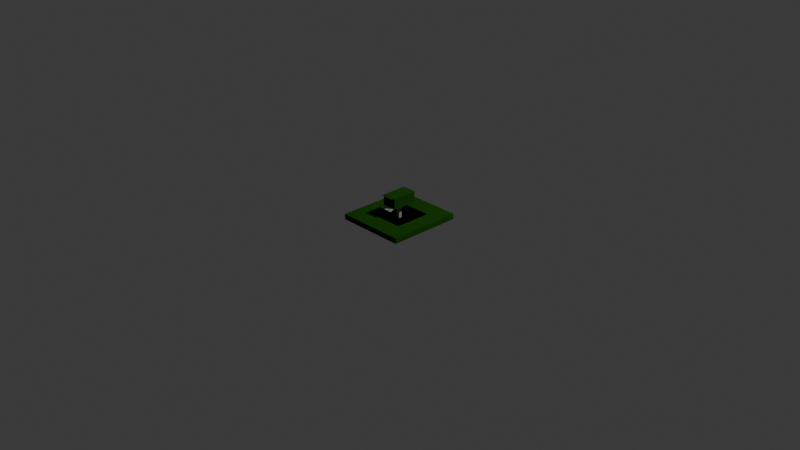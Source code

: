 # Source: missile_launcher_1.blend  (saved by Blender 5.0.119; exported with 4.5.12 LTS)
import bpy
from mathutils import Matrix  # noqa: F401  (used for matrix-valued properties, if any)

bpy.ops.wm.read_factory_settings(use_empty=True)
scene = bpy.context.scene
scene.name = 'Scene'

# ---- collections
col_collection = bpy.data.collections.new('Collection'); scene.collection.children.link(col_collection)
col_collection_1 = bpy.data.collections.new('Collection')  # instanced only; not linked into the scene

# ---- materials (node trees are filled in below, after node groups)
mat_primary = bpy.data.materials.new('primary')
mat_primary.alpha_threshold = 0.0
mat_primary.use_backface_culling_lightprobe_volume = False
mat_primary.roughness = 0.5
mat_primary.line_color = (0.0, 0.0, 0.0, 1.0)
mat_secondary = bpy.data.materials.new('secondary')
mat_secondary.use_backface_culling_lightprobe_volume = False
mat_inner = bpy.data.materials.new('inner')
mat_inner.use_backface_culling_lightprobe_volume = False

# ---- material node trees
mat_primary.use_nodes = True; mat_primary.node_tree.nodes.clear()
_N = mat_primary.node_tree.nodes; _L = mat_primary.node_tree.links
n0 = _N.new('ShaderNodeOutputMaterial'); n0.name = 'Material Output'; n0.location = (200, 100)
n1 = _N.new('ShaderNodeBsdfPrincipled'); n1.name = 'Principled BSDF'; n1.location = (-200, 100)
n1.inputs[0].default_value = (0.01444, 0.08022, 0.005182, 1.0)
n1.inputs[2].default_value = 1.0
n1.inputs[3].default_value = 1.0
n1.inputs[7].default_value = 1.0
_L.new(n1.outputs[0], n0.inputs[0])
n0.is_active_output = True
mat_secondary.use_nodes = True; mat_secondary.node_tree.nodes.clear()
_N = mat_secondary.node_tree.nodes; _L = mat_secondary.node_tree.links
n0 = _N.new('ShaderNodeBsdfPrincipled'); n0.name = 'Principled BSDF'; n0.location = (-200, 100)
n0.inputs[0].default_value = (0.3515, 0.4342, 0.3515, 1.0)
n0.inputs[2].default_value = 1.0
n0.inputs[3].default_value = 1.0
n0.inputs[7].default_value = 1.0
n1 = _N.new('ShaderNodeOutputMaterial'); n1.name = 'Material-Ausgabe'; n1.location = (200, 100)
_L.new(n0.outputs[0], n1.inputs[0])
n1.is_active_output = True
mat_inner.use_nodes = True; mat_inner.node_tree.nodes.clear()
_N = mat_inner.node_tree.nodes; _L = mat_inner.node_tree.links
n0 = _N.new('ShaderNodeBsdfPrincipled'); n0.name = 'Principled BSDF'; n0.location = (-200, 100)
n0.inputs[0].default_value = (0.0, 0.0, 0.0, 1.0)
n0.inputs[2].default_value = 1.0
n0.inputs[3].default_value = 1.0
n0.inputs[7].default_value = 1.0
n1 = _N.new('ShaderNodeOutputMaterial'); n1.name = 'Material-Ausgabe'; n1.location = (200, 100)
_L.new(n0.outputs[0], n1.inputs[0])
n1.is_active_output = True

# ---- world
world_world = bpy.data.worlds.new('World'); scene.world = world_world
world_world.use_nodes = True; world_world.node_tree.nodes.clear()
_N = world_world.node_tree.nodes; _L = world_world.node_tree.links
n0 = _N.new('ShaderNodeOutputWorld'); n0.name = 'World Output'; n0.location = (200, 100)
n1 = _N.new('ShaderNodeBackground'); n1.name = 'Background'; n1.location = (-200, 100)
n1.inputs[0].default_value = (0.05088, 0.05088, 0.05088, 1.0)
_L.new(n1.outputs[0], n0.inputs[0])
n0.is_active_output = True
world_world.color = (0.05088, 0.05088, 0.05088)
world_world.sun_shadow_jitter_overblur = 0.0

# ---- cameras
cam_camera = bpy.data.cameras.new('Camera')
cam_camera.clip_end = 100.0
cam_camera.ortho_scale = 7.314

# ---- lights
light_light = bpy.data.lights.new('Light', 'POINT')
light_light.energy = 1000.0
light_light.shadow_soft_size = 0.1

# ---- meshes
me_cube = bpy.data.meshes.new('Cube')
me_cube.from_pydata([(-0.07709, -0.1375, 0.06), (-0.07709, -0.1375, -0.06), (0.0782, -0.1375, 0.06), (0.0782, -0.1375, -0.06), (-0.06509, -0.1375, -0.048), (0.0662, -0.1375, -0.048), (-0.06509, -0.1375, 0.048), (0.0662, -0.1375, 0.048), (0.03, -0.1375, 0.048), (-0.03, -0.1375, 0.048), (-0.018, -0.1375, 0.048), (0.018, -0.1375, 0.048), (0.018, -0.1375, -0.048), (-0.018, -0.1375, -0.048), (0.03, -0.1375, -0.048), (-0.03, -0.1375, -0.048), (-0.066, -0.1375, 0.048), (0.018, -0.1375, -0.006), (-0.018, -0.1375, -0.006), (0.03, -0.1375, -0.006), (-0.03, -0.1375, -0.006), (0.018, -0.1375, 0.006), (-0.018, -0.1375, 0.006), (0.03, -0.1375, 0.006), (-0.03, -0.1375, 0.006), (-0.06509, -0.1375, 0.006), (0.0661, -0.1375, 0.006), (0.06615, -0.1375, -0.006), (-0.06509, -0.1375, -0.006), (-0.07709, 0.1375, 0.06), (-0.07709, 0.1375, -0.06), (0.0782, 0.1375, 0.06), (0.0782, 0.1375, -0.06), (-0.06509, 0.1375, -0.048), (0.0662, 0.1375, -0.048), (-0.06509, 0.1375, 0.048), (0.0662, 0.1375, 0.048), (0.03, 0.1375, 0.048), (-0.03, 0.1375, 0.048), (-0.018, 0.1375, 0.048), (0.018, 0.1375, 0.048), (0.018, 0.1375, -0.048), (-0.018, 0.1375, -0.048), (0.03, 0.1375, -0.048), (-0.03, 0.1375, -0.048), (-0.066, 0.1375, 0.048), (0.018, 0.1375, -0.006), (-0.018, 0.1375, -0.006), (0.03, 0.1375, -0.006), (-0.03, 0.1375, -0.006), (0.018, 0.1375, 0.006), (-0.018, 0.1375, 0.006), (0.03, 0.1375, 0.006), (-0.03, 0.1375, 0.006), (-0.06509, 0.1375, 0.006), (0.0661, 0.1375, 0.006), (0.06615, 0.1375, -0.006), (-0.06509, 0.1375, -0.006)], [(16, 45)], [(5, 3, 2, 7, 27, 26), (18, 13, 15, 20), (1, 3, 5, 12, 14, 4), (19, 14, 12, 17), (23, 19, 17, 21), (22, 18, 20, 24), (10, 22, 24, 9), (8, 23, 21, 11), (4, 28, 25, 6, 0, 1), (19, 23, 26, 27), (17, 18, 22, 21), (24, 20, 28, 25), (2, 0, 6, 8, 11, 10, 9, 7), (29, 31, 36, 37, 40, 39, 38, 35, 45), (30, 32, 34, 43, 41, 42, 44, 33), (36, 31, 32, 34), (35, 33, 30, 29, 45), (51, 47, 49, 53), (50, 46, 48, 52), (24, 53, 49, 20), (16, 35, 38, 9), (24, 53, 38, 9), (22, 10, 39, 51), (39, 51, 53, 38), (23, 8, 37, 52), (21, 50, 40, 11), (34, 56, 27, 5), (43, 48, 46, 41), (19, 48, 43, 14), (46, 17, 12, 41), (15, 42, 47, 20), (28, 4, 33, 57), (47, 18, 13, 42), (27, 56, 48, 19), (26, 23, 52, 55), (52, 48, 56, 55), (36, 7, 26, 55), (47, 42, 44, 49), (20, 49, 44, 15), (33, 4, 15, 44), (13, 42, 41, 12), (34, 5, 14, 43), (47, 51, 50, 46), (17, 46, 47, 18), (21, 22, 51, 50), (49, 53, 54, 57), (53, 24, 25, 54), (49, 20, 28, 57), (36, 37, 8, 7), (10, 11, 40, 39), (2, 31, 29, 0), (25, 54, 35, 6), (1, 0, 29, 30), (3, 32, 31, 2), (40, 37, 52, 50), (36, 55, 52, 37), (40, 50, 51, 39), (46, 41, 42, 47), (56, 34, 43, 48), (44, 49, 57, 33), (45, 38, 53, 54), (3, 1, 30, 32)])
me_cube.polygons.foreach_set('material_index', [0, 0, 0, 0, 0, 0, 0, 0, 0, 0, 0, 0, 0, 0, 0, 0, 0, 0, 0, 0, 2, 2, 2, 0, 2, 2, 2, 0, 2, 2, 0, 2, 2, 2, 2, 0, 2, 0, 2, 2, 2, 2, 0, 2, 2, 0, 2, 2, 2, 2, 0, 2, 0, 0, 0, 2, 2, 2, 2, 2, 2, 0])
_uv = me_cube.uv_layers.new(name='UVMap')
_uv.uv.foreach_set('vector', [0.375, 0.25, 0.375, 0.25, 0.0, 0.0, 0.0, 0.0, 0.2812, 0.1875, 0.1875, 0.125, 0.0, 0.0, 0.0, 0.0, 0.0, 0.0, 0.0, 0.0, 0.375, 0.5, 0.375, 0.25, 0.375, 0.25, 0.0, 0.0, 0.0, 0.0, 0.375, 0.5, 0.0, 0.0, 0.0, 0.0, 0.0, 0.0, 0.0, 0.0, 0.0, 0.0, 0.0, 0.0, 0.0, 0.0, 0.0, 0.0, 0.0, 0.0, 0.0, 0.0, 0.0, 0.0, 0.0, 0.0, 0.0, 0.0, 0.0, 0.0, 0.0, 0.0, 0.0, 0.0, 0.0, 0.0, 0.0, 0.0, 0.0, 0.0, 0.0, 0.0, 0.375, 0.5, 0.4375, 0.5, 0.5, 0.5, 0.625, 0.5, 0.625, 0.5, 0.375, 0.5, 0.0, 0.0, 0.0, 0.0, 0.1875, 0.125, 0.2812, 0.1875, 0.0, 0.0, 0.0, 0.0, 0.0, 0.0, 0.0, 0.0, 0.0, 0.0, 0.0, 0.0, 0.4375, 0.5, 0.5, 0.5, 0.0, 0.0, 0.625, 0.5, 0.625, 0.5, 0.0, 0.0, 0.0, 0.0, 0.0, 0.0, 0.0, 0.0, 0.0, 0.0, 0.0, 0.0, 0.0, 0.0, 0.0, 0.0, 0.0, 0.0, 0.0, 0.0, 0.0, 0.0, 0.0, 0.0, 0.0, 0.0, 0.0, 0.0, 0.0, 0.0, 0.0, 0.0, 0.0, 0.0, 0.0, 0.0, 0.0, 0.0, 0.0, 0.0, 0.0, 0.0, 0.0, 0.0, 0.0, 0.0, 0.0, 0.0, 0.0, 0.0, 0.0, 0.0, 0.0, 0.0, 0.0, 0.0, 0.0, 0.0, 0.0, 0.0, 0.0, 0.0, 0.0, 0.0, 0.0, 0.0, 0.0, 0.0, 0.0, 0.0, 0.0, 0.0, 0.0, 0.0, 0.0, 0.0, 0.0, 0.0, 0.0, 0.0, 0.0, 0.0, 0.0, 0.0, 0.0, 0.0, 0.0, 0.0, 0.0, 0.0, 0.0, 0.0, 0.0, 0.0, 0.0, 0.0, 0.0, 0.0, 0.0, 0.0, 0.0, 0.0, 0.0, 0.0, 0.0, 0.0, 0.0, 0.0, 0.0, 0.0, 0.0, 0.0, 0.0, 0.0, 0.0, 0.0, 0.0, 0.0, 0.0, 0.0, 0.0, 0.0, 0.0, 0.0, 0.0, 0.0, 0.0, 0.0, 0.0, 0.0, 0.0, 0.0, 0.0, 0.0, 0.0, 0.0, 0.0, 0.0, 0.0, 0.0, 0.0, 0.0, 0.0, 0.0, 0.0, 0.0, 0.0, 0.0, 0.0, 0.0, 0.0, 0.0, 0.0, 0.0, 0.0, 0.0, 0.0, 0.0, 0.0, 0.0, 0.0, 0.0, 0.0, 0.0, 0.0, 0.0, 0.0, 0.0, 0.0, 0.0, 0.0, 0.0, 0.0, 0.0, 0.4375, 0.5, 0.375, 0.5, 0.0, 0.0, 0.0, 0.0, 0.0, 0.0, 0.0, 0.0, 0.0, 0.0, 0.0, 0.0, 0.0, 0.0, 0.0, 0.0, 0.0, 0.0, 0.0, 0.0, 0.1875, 0.125, 0.0, 0.0, 0.0, 0.0, 0.0, 0.0, 0.0, 0.0, 0.0, 0.0, 0.0, 0.0, 0.0, 0.0, 0.0, 0.0, 0.0, 0.0, 0.1875, 0.125, 0.0, 0.0, 0.0, 0.0, 0.0, 0.0, 0.0, 0.0, 0.0, 0.0, 0.0, 0.0, 0.0, 0.0, 0.0, 0.0, 0.0, 0.0, 0.0, 0.0, 0.375, 0.5, 0.0, 0.0, 0.0, 0.0, 0.0, 0.0, 0.0, 0.0, 0.0, 0.0, 0.0, 0.0, 0.0, 0.0, 0.0, 0.0, 0.0, 0.0, 0.0, 0.0, 0.0, 0.0, 0.0, 0.0, 0.0, 0.0, 0.0, 0.0, 0.0, 0.0, 0.0, 0.0, 0.0, 0.0, 0.0, 0.0, 0.0, 0.0, 0.0, 0.0, 0.0, 0.0, 0.0, 0.0, 0.0, 0.0, 0.0, 0.0, 0.0, 0.0, 0.0, 0.0, 0.0, 0.0, 0.0, 0.0, 0.0, 0.0, 0.0, 0.0, 0.0, 0.0, 0.0, 0.0, 0.0, 0.0, 0.0, 0.0, 0.0, 0.0, 0.0, 0.0, 0.0, 0.0, 0.0, 0.0, 0.0, 0.0, 0.0, 0.0, 0.0, 0.0, 0.0, 0.0, 0.0, 0.0, 0.0, 0.0, 0.0, 0.0, 0.625, 0.5, 0.0, 0.0, 0.0, 0.0, 0.0, 0.0, 0.625, 0.5, 0.375, 0.5, 0.625, 0.5, 0.0, 0.0, 0.0, 0.0, 0.375, 0.25, 0.0, 0.0, 0.0, 0.0, 0.0, 0.0, 0.0, 0.0, 0.0, 0.0, 0.0, 0.0, 0.0, 0.0, 0.0, 0.0, 0.0, 0.0, 0.0, 0.0, 0.0, 0.0, 0.0, 0.0, 0.0, 0.0, 0.0, 0.0, 0.0, 0.0, 0.0, 0.0, 0.0, 0.0, 0.0, 0.0, 0.0, 0.0, 0.0, 0.0, 0.0, 0.0, 0.0, 0.0, 0.0, 0.0, 0.0, 0.0, 0.0, 0.0, 0.0, 0.0, 0.0, 0.0, 0.0, 0.0, 0.0, 0.0, 0.0, 0.0, 0.0, 0.0, 0.375, 0.25, 0.375, 0.5, 0.0, 0.0, 0.0, 0.0])
me_cube.materials.append(mat_primary)
me_cube.materials.append(mat_secondary)
me_cube.materials.append(mat_inner)
me_cube.use_mirror_vertex_groups = False
me_cube.update()
me_w_rfel = bpy.data.meshes.new('Würfel')
me_w_rfel.from_pydata([(-0.375, -0.4, -0.03), (-0.375, -0.4, 0.03), (-0.375, 0.4, -0.03), (-0.375, 0.4, 0.03), (0.375, -0.4, -0.03), (0.375, -0.4, 0.03), (0.375, 0.4, -0.03), (0.375, 0.4, 0.03), (0.2, 0.2, 0.03), (0.2, -0.2, 0.03), (-0.2, -0.2, 0.03), (-0.2, 0.2, 0.03), (-0.2, -0.2, -0.006), (-0.2, 0.2, -0.006), (0.2, -0.2, -0.006), (0.2, 0.2, -0.006)], [], [(10, 1, 3, 11), (2, 6, 7, 3), (0, 2, 3, 1), (1, 5, 4, 0), (10, 9, 5, 1), (4, 5, 7, 6), (0, 12, 13, 2), (2, 13, 15, 6), (13, 15, 14, 12), (8, 11, 3, 7), (8, 7, 5, 9), (12, 0, 4, 14), (6, 15, 14, 4), (15, 8, 9, 14), (14, 9, 10, 12), (15, 13, 11, 8), (11, 13, 12, 10)])
me_w_rfel.polygons.foreach_set('material_index', [0, 0, 0, 0, 0, 0, 1, 1, 1, 0, 0, 1, 1, 0, 0, 0, 0])
_uv = me_w_rfel.uv_layers.new(name='UV-Map')
_uv.uv.foreach_set('vector', [0.0, 0.0, 0.0, 0.0, 0.0, 0.0, 0.0, 0.0, 0.0, 0.0, 0.0, 0.0, 0.0, 0.0, 0.0, 0.0, 0.0, 0.0, 0.0, 0.0, 0.0, 0.0, 0.0, 0.0, 0.0, 0.0, 0.0, 0.0, 0.0, 0.0, 0.0, 0.0, 0.0, 0.0, 0.0, 0.0, 0.0, 0.0, 0.0, 0.0, 0.0, 0.0, 0.0, 0.0, 0.0, 0.0, 0.0, 0.0, 0.0, 0.0, 0.0, 0.0, 0.0, 0.0, 0.0, 0.0, 0.0, 0.0, 0.0, 0.0, 0.0, 0.0, 0.0, 0.0, 0.0, 0.0, 0.0, 0.0, 0.0, 0.0, 0.0, 0.0, 0.0, 0.0, 0.0, 0.0, 0.0, 0.0, 0.0, 0.0, 0.0, 0.0, 0.0, 0.0, 0.0, 0.0, 0.0, 0.0, 0.0, 0.0, 0.0, 0.0, 0.0, 0.0, 0.0, 0.0, 0.0, 0.0, 0.0, 0.0, 0.0, 0.0, 0.0, 0.0, 0.0, 0.0, 0.0, 0.0, 0.0, 0.0, 0.0, 0.0, 0.0, 0.0, 0.0, 0.0, 0.0, 0.0, 0.0, 0.0, 0.0, 0.0, 0.0, 0.0, 0.0, 0.0, 0.0, 0.0, 0.0, 0.0, 0.0, 0.0, 0.0, 0.0, 0.0, 0.0])
me_w_rfel.materials.append(mat_primary)
me_w_rfel.materials.append(mat_inner)
me_w_rfel.update()
me_w_rfel_001 = bpy.data.meshes.new('Würfel.001')
me_w_rfel_001.from_pydata([(0.018, 0.018, -0.07), (0.018, 0.018, 0.096), (0.018, -0.018, -0.07), (0.018, -0.018, 0.096), (-0.018, 0.018, -0.07), (-0.018, 0.018, 0.096), (-0.018, -0.018, -0.07), (-0.018, -0.018, 0.096)], [], [(0, 1, 3, 2), (2, 3, 7, 6), (6, 7, 5, 4), (4, 5, 1, 0), (2, 6, 4, 0), (7, 3, 1, 5)])
_uv = me_w_rfel_001.uv_layers.new(name='UV-Map')
_uv.uv.foreach_set('vector', [0.375, 0.0, 0.625, 0.0, 0.625, 0.25, 0.375, 0.25, 0.375, 0.25, 0.625, 0.25, 0.625, 0.5, 0.375, 0.5, 0.375, 0.5, 0.625, 0.5, 0.625, 0.75, 0.375, 0.75, 0.375, 0.75, 0.625, 0.75, 0.625, 1.0, 0.375, 1.0, 0.125, 0.5, 0.375, 0.5, 0.375, 0.75, 0.125, 0.75, 0.625, 0.5, 0.875, 0.5, 0.875, 0.75, 0.625, 0.75])
me_w_rfel_001.materials.append(mat_secondary)
me_w_rfel_001.update()
me_fl_che = bpy.data.meshes.new('Fläche')
me_fl_che.from_pydata([(-0.2, 0.0, 0.0), (0.2, 0.0, 0.0), (-0.2, 0.225, 0.0), (0.2, 0.225, 0.0)], [], [(0, 1, 3, 2)])
_uv = me_fl_che.uv_layers.new(name='UV-Map')
_uv.uv.foreach_set('vector', [0.0, 0.0, 1.0, 0.0, 1.0, 1.0, 0.0, 1.0])
me_fl_che.update()
me_fl_che_001 = bpy.data.meshes.new('Fläche.001')
me_fl_che_001.from_pydata([(-0.2, -0.225, 0.0), (0.2, -0.225, 0.0), (-0.2, 0.0, 0.0), (0.2, 0.0, 0.0)], [], [(0, 1, 3, 2)])
_uv = me_fl_che_001.uv_layers.new(name='UV-Map')
_uv.uv.foreach_set('vector', [0.0, 0.0, 1.0, 0.0, 1.0, 1.0, 0.0, 1.0])
me_fl_che_001.update()
me_cube_001 = bpy.data.meshes.new('Cube.001')
me_cube_001.from_pydata([(-1.0, -1.0, -1.0), (-1.0, -1.0, 1.0), (-1.0, 1.0, -1.0), (-1.0, 1.0, 1.0), (1.0, -1.0, -1.0), (1.0, -1.0, 1.0), (1.0, 1.0, -1.0), (1.0, 1.0, 1.0)], [], [(0, 1, 3, 2), (2, 3, 7, 6), (6, 7, 5, 4), (4, 5, 1, 0), (2, 6, 4, 0), (7, 3, 1, 5)])
me_cube_001.polygons.foreach_set('material_index', [0, 1, 0, 0, 0, 0])
_uv = me_cube_001.uv_layers.new(name='UVMap')
_uv.uv.foreach_set('vector', [0.375, 0.0, 0.625, 0.0, 0.625, 0.25, 0.375, 0.25, 0.375, 0.25, 0.625, 0.25, 0.625, 0.5, 0.375, 0.5, 0.375, 0.5, 0.625, 0.5, 0.625, 0.75, 0.375, 0.75, 0.375, 0.75, 0.625, 0.75, 0.625, 1.0, 0.375, 1.0, 0.125, 0.5, 0.375, 0.5, 0.375, 0.75, 0.125, 0.75, 0.625, 0.5, 0.875, 0.5, 0.875, 0.75, 0.625, 0.75])
me_cube_001.materials.append(mat_primary)
me_cube_001.materials.append(mat_secondary)
me_cube_001.update()
me_cube_002 = bpy.data.meshes.new('Cube.002')
me_cube_002.from_pydata([(-1.0, -1.0, -1.0), (-1.0, -1.0, 1.0), (-1.0, 1.0, -1.0), (-1.0, 1.0, 1.0), (1.0, -1.0, -1.0), (1.0, -1.0, 1.0), (1.0, 1.0, -1.0), (1.0, 1.0, 1.0)], [], [(0, 1, 3, 2), (2, 3, 7, 6), (6, 7, 5, 4), (4, 5, 1, 0), (2, 6, 4, 0), (7, 3, 1, 5)])
me_cube_002.polygons.foreach_set('material_index', [0, 1, 0, 0, 0, 0])
_uv = me_cube_002.uv_layers.new(name='UVMap')
_uv.uv.foreach_set('vector', [0.375, 0.0, 0.625, 0.0, 0.625, 0.25, 0.375, 0.25, 0.375, 0.25, 0.625, 0.25, 0.625, 0.5, 0.375, 0.5, 0.375, 0.5, 0.625, 0.5, 0.625, 0.75, 0.375, 0.75, 0.375, 0.75, 0.625, 0.75, 0.625, 1.0, 0.375, 1.0, 0.125, 0.5, 0.375, 0.5, 0.375, 0.75, 0.125, 0.75, 0.625, 0.5, 0.875, 0.5, 0.875, 0.75, 0.625, 0.75])
me_cube_002.materials.append(mat_primary)
me_cube_002.materials.append(mat_secondary)
me_cube_002.update()
me_cube_003 = bpy.data.meshes.new('Cube.003')
me_cube_003.from_pydata([(-0.01, -0.01, -0.01), (-0.01, -0.01, 0.01), (-0.01, 0.01, -0.01), (-0.01, 0.01, 0.01), (0.01, -0.01, -0.01), (0.01, -0.01, 0.01), (0.01, 0.01, -0.01), (0.01, 0.01, 0.01)], [], [(0, 1, 3, 2), (2, 3, 7, 6), (6, 7, 5, 4), (4, 5, 1, 0), (2, 6, 4, 0), (7, 3, 1, 5)])
_uv = me_cube_003.uv_layers.new(name='UVMap')
_uv.uv.foreach_set('vector', [0.375, 0.0, 0.625, 0.0, 0.625, 0.25, 0.375, 0.25, 0.375, 0.25, 0.625, 0.25, 0.625, 0.5, 0.375, 0.5, 0.375, 0.5, 0.625, 0.5, 0.625, 0.75, 0.375, 0.75, 0.375, 0.75, 0.625, 0.75, 0.625, 1.0, 0.375, 1.0, 0.125, 0.5, 0.375, 0.5, 0.375, 0.75, 0.125, 0.75, 0.625, 0.5, 0.875, 0.5, 0.875, 0.75, 0.625, 0.75])
me_cube_003.materials.append(mat_primary)
me_cube_003.update()

# ---- objects
ob_head = bpy.data.objects.new('head', me_cube)
ob_light = bpy.data.objects.new('Light', light_light)
ob_camera = bpy.data.objects.new('Camera', cam_camera)
ob_ground = bpy.data.objects.new('ground', me_w_rfel)
ob_stand = bpy.data.objects.new('stand', me_w_rfel_001)
ob_fl_che = bpy.data.objects.new('Fläche', me_fl_che)
ob_fl_che_001 = bpy.data.objects.new('Fläche.001', me_fl_che_001)
ob_weapon = bpy.data.objects.new('weapon', None)
ob_entry = bpy.data.objects.new('entry', None)
ob_cube_001 = bpy.data.objects.new('Cube.001', me_cube_001)
ob_missiles = bpy.data.objects.new('missiles', None)
ob_cube_002 = bpy.data.objects.new('Cube.002', me_cube_002)
ob_empty = bpy.data.objects.new('Empty', None)
ob_empty_001 = bpy.data.objects.new('Empty.001', None)
ob_empty_002 = bpy.data.objects.new('Empty.002', None)
ob_base = bpy.data.objects.new('base', None)
ob_target = bpy.data.objects.new('target', me_cube_003)
ob_cube_003 = bpy.data.objects.new('Cube.003', me_cube_002)
ob_cube_004 = bpy.data.objects.new('Cube.004', me_cube_002)
ob_cube_005 = bpy.data.objects.new('Cube.005', me_cube_001)
ob_cube_006 = bpy.data.objects.new('Cube.006', me_cube_001)
ob_head_wrapper = bpy.data.objects.new('head_wrapper', None)
ob_collection = bpy.data.objects.new('Collection', None)
ob_collection_001 = bpy.data.objects.new('Collection.001', None)
ob_collection_002 = bpy.data.objects.new('Collection.002', None)
ob_collection_003 = bpy.data.objects.new('Collection.003', None)
ob_collection_004 = bpy.data.objects.new('Collection.004', None)
ob_collection_005 = bpy.data.objects.new('Collection.005', None)

# ---- transforms, parenting, visibility, modifiers, constraints
ob_head.parent = ob_head_wrapper
ob_head.location = (0.0, 0.0, 0.01)
ob_head.lock_rotations_4d = False
ob_head.empty_display_type = 'ARROWS'
ob_head.lineart.crease_threshold = 0.0
ob_light.location = (4.076, 1.005, 5.904)
ob_light.rotation_euler = (0.6503, 0.05522, 1.866)
ob_light.lock_rotations_4d = False
ob_light.empty_display_type = 'ARROWS'
ob_light.color = (0.0, 0.0, 0.0, 0.0)
ob_light.lineart.crease_threshold = 0.0
ob_camera.location = (7.359, -6.926, 4.958)
ob_camera.rotation_euler = (1.109, 0.0, 0.8149)
ob_camera.lock_rotations_4d = False
ob_camera.empty_display_type = 'ARROWS'
ob_camera.color = (0.0, 0.0, 0.0, 0.0)
ob_camera.display_type = 'WIRE'
ob_camera.lineart.crease_threshold = 0.0
ob_ground.parent = ob_base
ob_ground.location = (0.0, 0.0, 0.025)
ob_stand.parent = ob_weapon
ob_stand.location = (0.0, 0.0, 0.083)
ob_stand.scale = (1.0, 1.0, 1.0)
ob_fl_che.parent = ob_entry
ob_fl_che.matrix_parent_inverse = Matrix(((1.0, -0.0, 0.0, -0.0), (-0.0, 1.0, -0.0, 0.0), (0.0, -0.0, 1.0, -0.025), (-0.0, 0.0, -0.0, 1.0)))
ob_fl_che.location = (0.0, 0.2, 0.025)
ob_fl_che.scale = (1.0, 0.8889, 1.0)
ob_fl_che_001.parent = ob_entry
ob_fl_che_001.matrix_parent_inverse = Matrix(((1.0, -0.0, 0.0, -0.0), (-0.0, 1.0, -0.0, 0.0), (0.0, -0.0, 1.0, -0.025), (-0.0, 0.0, -0.0, 1.0)))
ob_fl_che_001.location = (0.0, -0.2, 0.025)
ob_fl_che_001.scale = (1.0, 0.8889, 1.0)
ob_weapon.parent = ob_base
ob_weapon.location = (0.0, 0.0, 0.0)
ob_weapon.empty_display_size = 0.48
ob_entry.parent = ob_base
ob_entry.location = (0.0, 0.0, 0.025)
ob_entry.empty_display_size = 0.6
ob_cube_001.parent = ob_empty_001
ob_cube_001.location = (0.0, -0.005, -0.05)
ob_cube_001.scale = (0.04375, 0.005, 0.05)
ob_missiles.parent = ob_head
ob_missiles.matrix_parent_inverse = Matrix(((1.0, -0.0, 0.0, -0.0), (-0.0, 1.0, -0.0, 0.0), (0.0, -0.0, 1.0, 0.05), (-0.0, 0.0, -0.0, 1.0)))
ob_missiles.location = (0.0, 0.0125, -0.242)
ob_missiles.empty_display_size = 0.48
ob_cube_002.parent = ob_empty_002
ob_cube_002.location = (0.0, -0.005, 0.05)
ob_cube_002.scale = (0.04375, 0.005, 0.05)
ob_empty.parent = ob_head
ob_empty.matrix_parent_inverse = Matrix(((1.0, -0.0, 0.0, -0.0), (-0.0, 1.0, -0.0, 0.0), (0.0, -0.0, 1.0, 0.05), (-0.0, 0.0, -0.0, 1.0)))
ob_empty.location = (0.0, 0.0125, -0.242)
ob_empty.empty_display_size = 0.48
ob_empty_001.parent = ob_empty
ob_empty_001.location = (0.0, -0.15, 0.243)
ob_empty_001.rotation_euler = (-1.963, 0.0, 0.0)
ob_empty_001.scale = (0.48, 0.48, 0.48)
ob_empty_002.parent = ob_empty
ob_empty_002.location = (0.0, -0.15, 0.141)
ob_empty_002.rotation_euler = (1.963, -0.0, 0.0)
ob_empty_002.scale = (0.48, 0.48, 0.48)
ob_base.location = (0.0, 0.0, 0.0)
ob_target.parent = ob_head
ob_target.matrix_parent_inverse = Matrix(((1.0, -0.0, 0.0, -0.0), (-0.0, 1.0, -0.0, 0.0), (0.0, -0.0, 1.0, 0.05), (-0.0, 0.0, -0.0, 1.0)))
ob_target.location = (0.0, -0.133, -0.05)
ob_target.rotation_euler = (-0.0, 1.571, 0.0)
ob_target.scale = (0.5, 0.5, 0.5)
ob_cube_003.parent = ob_empty_002
ob_cube_003.location = (-0.1, -0.005, 0.05)
ob_cube_003.scale = (0.04375, 0.005, 0.05)
ob_cube_004.parent = ob_empty_002
ob_cube_004.location = (0.1, -0.005, 0.05)
ob_cube_004.scale = (0.04375, 0.005, 0.05)
ob_cube_005.parent = ob_empty_001
ob_cube_005.location = (-0.1, -0.005, -0.05)
ob_cube_005.scale = (0.04375, 0.005, 0.05)
ob_cube_006.parent = ob_empty_001
ob_cube_006.location = (0.1, -0.005, -0.05)
ob_cube_006.scale = (0.04375, 0.005, 0.05)
ob_head_wrapper.parent = ob_weapon
ob_head_wrapper.matrix_parent_inverse = Matrix(((1.0, -0.0, 0.0, -0.0), (-0.0, 1.0, -0.0, 0.0), (0.0, -0.0, 1.0, 0.135), (-0.0, 0.0, -0.0, 1.0)))
ob_head_wrapper.location = (0.0, 0.0, 0.083)
ob_collection.parent = ob_missiles
ob_collection.matrix_parent_inverse = Matrix(((1.0, -0.0, 0.0, -0.0), (-0.0, 1.0, -0.0, -0.0125), (0.0, -0.0, 1.0, -0.03602), (-0.0, 0.0, -0.0, 1.0)))
ob_collection.location = (0.04792, 0.0, 0.2)
ob_collection.scale = (0.47, 0.48, 0.48)
ob_collection.instance_type = 'COLLECTION'
ob_collection_001.parent = ob_missiles
ob_collection_001.matrix_parent_inverse = Matrix(((1.0, -0.0, 0.0, -0.0), (-0.0, 1.0, -0.0, -0.0125), (0.0, -0.0, 1.0, -0.03602), (-0.0, 0.0, -0.0, 1.0)))
ob_collection_001.location = (0.0, 0.0, 0.2)
ob_collection_001.scale = (0.48, 0.48, 0.48)
ob_collection_001.instance_type = 'COLLECTION'
ob_collection_002.parent = ob_missiles
ob_collection_002.matrix_parent_inverse = Matrix(((1.0, -0.0, 0.0, -0.0), (-0.0, 1.0, -0.0, -0.0125), (0.0, -0.0, 1.0, -0.03602), (-0.0, 0.0, -0.0, 1.0)))
ob_collection_002.location = (-0.04792, 0.0, 0.2)
ob_collection_002.scale = (0.48, 0.48, 0.48)
ob_collection_002.instance_type = 'COLLECTION'
ob_collection_003.parent = ob_missiles
ob_collection_003.matrix_parent_inverse = Matrix(((1.0, -0.0, 0.0, -0.0), (-0.0, 1.0, -0.0, -0.0125), (0.0, -0.0, 1.0, -0.03602), (-0.0, 0.0, -0.0, 1.0)))
ob_collection_003.location = (-0.04792, 0.0, 0.255)
ob_collection_003.scale = (0.48, 0.48, 0.48)
ob_collection_003.instance_type = 'COLLECTION'
ob_collection_004.parent = ob_missiles
ob_collection_004.matrix_parent_inverse = Matrix(((1.0, -0.0, 0.0, -0.0), (-0.0, 1.0, -0.0, -0.0125), (0.0, -0.0, 1.0, -0.03602), (-0.0, 0.0, -0.0, 1.0)))
ob_collection_004.location = (0.0, 0.0, 0.255)
ob_collection_004.scale = (0.48, 0.48, 0.48)
ob_collection_004.instance_type = 'COLLECTION'
ob_collection_005.parent = ob_missiles
ob_collection_005.matrix_parent_inverse = Matrix(((1.0, -0.0, 0.0, -0.0), (-0.0, 1.0, -0.0, -0.0125), (0.0, -0.0, 1.0, -0.03602), (-0.0, 0.0, -0.0, 1.0)))
ob_collection_005.location = (0.04792, 0.0, 0.255)
ob_collection_005.scale = (0.48, 0.48, 0.48)
ob_collection_005.instance_type = 'COLLECTION'
ob_collection.instance_collection = col_collection
ob_collection_001.instance_collection = col_collection
ob_collection_002.instance_collection = col_collection
ob_collection_003.instance_collection = col_collection
ob_collection_004.instance_collection = col_collection
ob_collection_005.instance_collection = col_collection

# ---- collection membership
col_collection.objects.link(ob_head)
col_collection.objects.link(ob_light)
col_collection.objects.link(ob_camera)
col_collection.objects.link(ob_ground)
col_collection.objects.link(ob_stand)
col_collection.objects.link(ob_fl_che)
col_collection.objects.link(ob_fl_che_001)
col_collection.objects.link(ob_weapon)
col_collection.objects.link(ob_entry)
col_collection.objects.link(ob_cube_001)
col_collection.objects.link(ob_missiles)
col_collection.objects.link(ob_cube_002)
col_collection.objects.link(ob_empty)
col_collection.objects.link(ob_empty_001)
col_collection.objects.link(ob_empty_002)
col_collection.objects.link(ob_base)
col_collection.objects.link(ob_target)
col_collection.objects.link(ob_cube_003)
col_collection.objects.link(ob_cube_004)
col_collection.objects.link(ob_cube_005)
col_collection.objects.link(ob_cube_006)
col_collection.objects.link(ob_head_wrapper)
col_collection.objects.link(ob_collection)
col_collection.objects.link(ob_collection_001)
col_collection.objects.link(ob_collection_002)
col_collection.objects.link(ob_collection_003)
col_collection.objects.link(ob_collection_004)
col_collection.objects.link(ob_collection_005)

# ---- scene / render settings (as saved in the file)
scene.camera = ob_camera
scene.frame_start = 1; scene.frame_end = 250; scene.frame_set(70)
scene.render.engine = 'BLENDER_EEVEE_NEXT'
scene.render.bake_bias = 0.0
scene.render.bake_samples = 0
bpy.context.view_layer.update()
